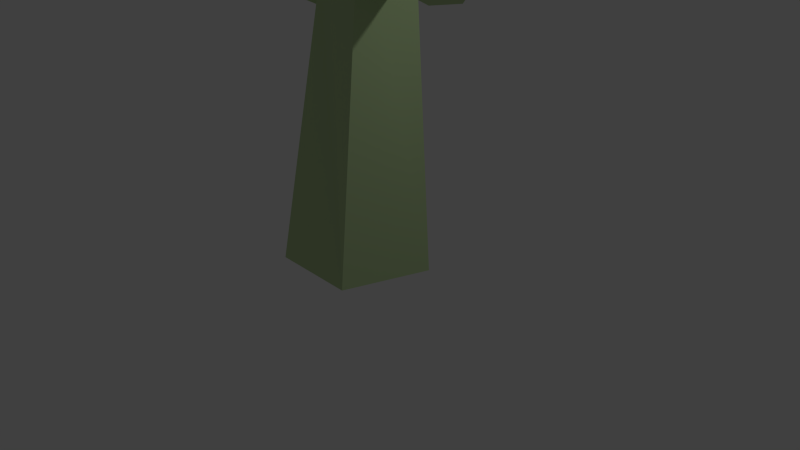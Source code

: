 # Source: Cactus_01.blend  (saved by Blender 2.76.0; exported with 4.5.12 LTS)
import bpy
from mathutils import Matrix  # noqa: F401  (used for matrix-valued properties, if any)

bpy.ops.wm.read_factory_settings(use_empty=True)
scene = bpy.context.scene
scene.name = 'Scene'

# ---- collections
col_collection_1 = bpy.data.collections.new('Collection 1'); scene.collection.children.link(col_collection_1)

# ---- materials (node trees are filled in below, after node groups)
mat_m_0077_darkgreen_002 = bpy.data.materials.new('M_0077_DarkGreen.002')
mat_m_0077_darkgreen_002.alpha_threshold = 0.0
mat_m_0077_darkgreen_002.use_transparent_shadow = False
mat_m_0077_darkgreen_002.diffuse_color = (0.5098, 0.6667, 0.349, 1.0)
mat_m_0077_darkgreen_002.specular_color = (0.33, 0.33, 0.33)
mat_m_0077_darkgreen_002.roughness = 0.5

# ---- material node trees

# ---- world
world_world = bpy.data.worlds.new('World'); scene.world = world_world
world_world.color = (0.05088, 0.05088, 0.05088)
world_world.use_sun_shadow = False
world_world.sun_shadow_jitter_overblur = 0.0
world_world.cycles.sampling_method = 'MANUAL'
world_world.cycles.sample_map_resolution = 256

# ---- cameras
cam_camera = bpy.data.cameras.new('Camera')
cam_camera.clip_end = 100.0
cam_camera.lens = 35.0
cam_camera.sensor_width = 32.0
cam_camera.sensor_height = 18.0
cam_camera.ortho_scale = 7.314
cam_camera.dof.focus_distance = 0.0
cam_camera.dof.aperture_fstop = 128.0

# ---- lights
light_lamp = bpy.data.lights.new('Lamp', 'POINT')
light_lamp.transmission_factor = 0.0
light_lamp.cutoff_distance = 30.0
light_lamp.energy = 100.0
light_lamp.shadow_buffer_clip_start = 1.001
light_lamp.shadow_soft_size = 0.1
light_lamp.shadow_maximum_resolution = 0.006
light_lamp.use_absolute_resolution = True
light_lamp.cycles.use_multiple_importance_sampling = False

# ---- meshes
me_untitled_003 = bpy.data.meshes.new('Untitled.003')
me_untitled_003.from_pydata([(183.2, 483.9, 50.67), (180.5, 479.2, 77.38), (192.7, 562.6, 57.12), (238.8, 435.6, 47.96), (195.0, 365.3, 47.97), (190.7, 384.0, 33.37), (191.3, 564.5, 76.61), (191.8, 463.3, 99.93), (203.0, 568.2, 94.24), (238.8, 435.6, 47.96), (245.0, 571.2, 59.95), (249.6, 421.7, 64.55), (245.0, 571.2, 59.95), (197.2, 475.6, 35.39), (205.2, 563.5, 47.06), (246.0, 575.3, 97.25), (230.3, 573.6, 104.5), (220.2, 435.4, 110.4), (238.8, 435.6, 47.96), (255.9, 574.3, 73.14), (180.5, 479.2, 77.38), (230.3, 573.6, 104.5), (191.8, 463.3, 99.93), (220.2, 435.4, 110.4), (151.2, 442.1, 68.72), (155.1, 420.5, 88.96), (180.5, 479.2, 77.38), (79.79, 658.0, -8.751), (44.97, 689.8, 23.18), (59.9, 658.0, 49.02), (53.32, 689.8, -1.088), (249.6, 421.7, 64.55), (237.4, 423.4, 98.63), (195.0, 365.3, 47.97), (156.4, 448.7, 42.78), (151.2, 442.1, 68.72), (180.5, 479.2, 77.38), (183.2, 483.9, 50.67), (197.2, 475.6, 35.39), (167.0, 437.7, 26.42), (205.2, 563.5, 47.06), (197.2, 475.6, 35.39), (183.2, 483.9, 50.67), (220.2, 435.4, 110.4), (171.1, 383.1, 95.56), (183.1, 367.1, 82.12), (190.7, 384.0, 33.37), (167.0, 437.7, 26.42), (237.4, 423.4, 98.63), (191.3, 564.5, 76.61), (191.8, 463.3, 99.93), (192.7, 562.6, 57.12), (255.9, 574.3, 73.14), (246.0, 575.3, 97.25), (237.4, 423.4, 98.63), (249.6, 421.7, 64.55), (183.2, 483.9, 50.67), (-1.194, 658.0, 47.95), (43.24, 0.0, 90.66), (48.63, 390.8, 54.88), (81.82, 0.0, -21.36), (65.84, 369.0, 1.778), (53.43, 371.8, 38.23), (32.83, 689.8, -16.53), (79.79, 658.0, -8.751), (30.99, 658.0, -45.52), (53.32, 689.8, -1.088), (71.27, 390.8, -10.86), (249.6, 421.7, 64.55), (19.31, 689.8, 22.73), (32.83, 689.8, -16.53), (11.81, 689.8, -1.813), (44.97, 689.8, 23.18), (53.32, 689.8, -1.088), (155.1, 420.5, 88.96), (171.1, 383.1, 95.56), (44.97, 689.8, 23.18), (-1.194, 658.0, 47.95), (59.9, 658.0, 49.02), (19.31, 689.8, 22.73), (71.27, 390.8, -10.86), (81.82, 0.0, -21.36), (-12.81, 0.0, -92.67), (58.76, 459.6, 35.32), (59.9, 658.0, 49.02), (51.27, 434.6, 53.51), (151.2, 442.1, 68.72), (51.27, 434.6, 53.51), (155.1, 420.5, 88.96), (-28.31, 390.5, 40.84), (-130.7, 376.9, 72.87), (-32.17, 356.1, 42.96), (-109.6, 403.5, 65.64), (209.0, 595.7, 82.1), (203.2, 593.8, 73.28), (203.8, 592.9, 63.54), (210.1, 593.4, 58.51), (71.27, 390.8, -10.86), (195.0, 365.3, 47.97), (65.84, 369.0, 1.778), (183.1, 367.1, 82.12), (171.1, 383.1, 95.56), (48.63, 390.8, 54.88), (156.4, 448.7, 42.78), (74.13, 453.7, -10.15), (68.24, 466.9, 8.837), (-114.2, 418.4, 4.266), (-142.4, 432.2, 14.77), (-133.2, 432.8, 46.36), (151.2, 442.1, 68.72), (68.24, 466.9, 8.837), (58.76, 459.6, 35.32), (-135.3, 398.1, -8.027), (-51.86, 384.2, -33.47), (-156.4, 372.6, -3.847), (-53.5, 316.1, -9.594), (-159.1, 348.9, 59.01), (-171.3, 345.7, 26.03), (-159.1, 348.9, 59.01), (-200.9, 393.9, 68.61), (-171.3, 345.7, 26.03), (-103.7, 418.8, 39.71), (-133.2, 432.8, 46.36), (-109.6, 403.5, 65.64), (-114.2, 418.4, 4.266), (-135.3, 398.1, -8.027), (-181.8, 398.0, 10.64), (-191.9, 406.6, 10.84), (-156.4, 372.6, -3.847), (-212.4, 391.8, 39.43), (-171.3, 345.7, 26.03), (11.81, 689.8, -1.813), (30.99, 658.0, -45.52), (-19.06, 658.0, -10.48), (32.83, 689.8, -16.53), (-142.7, 424.4, 70.59), (-168.4, 409.7, 78.95), (51.27, 434.6, 53.51), (30.99, 658.0, -45.52), (74.13, 453.7, -10.15), (-176.5, 474.5, 79.69), (-147.4, 469.6, 70.82), (183.1, 367.1, 82.12), (53.43, 371.8, 38.23), (65.84, 369.0, 1.778), (255.9, 574.3, 73.14), (230.5, 599.3, 83.6), (246.0, 575.3, 97.25), (235.5, 598.8, 71.55), (-43.51, 410.2, -17.37), (-43.51, 410.2, -17.37), (-103.7, 418.8, 39.71), (79.79, 658.0, -8.751), (-168.4, 409.7, 78.95), (-200.9, 393.9, 68.61), (-130.7, 376.9, 72.87), (-197.1, 509.6, 39.21), (-200.2, 473.0, 11.62), (-224.2, 478.7, 40.74), (-185.1, 506.8, 24.65), (-56.41, 351.2, -34.18), (-109.9, 0.0, -24.71), (-53.5, 316.1, -9.594), (-142.4, 432.2, 14.77), (-114.2, 418.4, 4.266), (-181.8, 398.0, 10.64), (-145.0, 465.2, 14.68), (-133.2, 432.8, 46.36), (-142.4, 432.2, 14.77), (203.2, 593.8, 73.28), (203.8, 592.9, 63.54), (58.76, 459.6, 35.32), (-28.31, 390.5, 40.84), (-32.17, 356.1, 42.96), (-1.194, 658.0, 47.95), (79.79, 658.0, -8.751), (59.9, 658.0, 49.02), (-51.86, 384.2, -33.47), (-212.4, 391.8, 39.43), (74.13, 453.7, -10.15), (68.24, 466.9, 8.837), (-156.4, 372.6, -3.847), (-56.41, 351.2, -34.18), (-171.3, 345.7, 26.03), (-142.7, 424.4, 70.59), (-200.2, 473.0, 11.62), (209.0, 595.7, 82.1), (203.8, 592.9, 63.54), (203.2, 593.8, 73.28), (210.1, 593.4, 58.51), (222.7, 598.4, 87.22), (230.0, 597.2, 64.95), (230.5, 599.3, 83.6), (235.5, 598.8, 71.55), (-135.9, 466.1, 46.28), (-147.4, 469.6, 70.82), (-142.7, 424.4, 70.59), (19.31, 689.8, 22.73), (-19.06, 658.0, -10.48), (-1.194, 658.0, 47.95), (11.81, 689.8, -1.813), (-75.22, 0.0, 88.6), (-32.17, 356.1, 42.96), (156.4, 448.7, 42.78), (246.0, 575.3, 97.25), (222.7, 598.4, 87.22), (230.3, 573.6, 104.5), (230.5, 599.3, 83.6), (-191.3, 509.8, 53.78), (-185.1, 506.8, 24.65), (-197.1, 509.6, 39.21), (-173.3, 507.5, 58.69), (-170.8, 504.4, 21.62), (-158.7, 505.0, 54.25), (-157.5, 502.8, 26.18), (-153.0, 503.3, 41.98), (-42.77, 320.0, 23.82), (-212.5, 479.0, 69.88), (-176.5, 474.5, 79.69), (-200.2, 473.0, 11.62), (-170.8, 504.4, 21.62), (-171.5, 468.4, 5.56), (-185.1, 506.8, 24.65), (-200.2, 473.0, 11.62), (-171.5, 468.4, 5.56), (-181.8, 398.0, 10.64), (-159.1, 348.9, 59.01), (190.7, 384.0, 33.37), (-173.3, 507.5, 58.69), (-212.5, 479.0, 69.88), (-176.5, 474.5, 79.69), (-191.3, 509.8, 53.78), (-158.7, 505.0, 54.25), (-176.5, 474.5, 79.69), (-147.4, 469.6, 70.82), (-173.3, 507.5, 58.69), (203.0, 568.2, 94.24), (-53.5, 316.1, -9.594), (-224.2, 478.7, 40.74), (-212.4, 391.8, 39.43), (-200.9, 393.9, 68.61), (-224.2, 478.7, 40.74), (-1.194, 658.0, 47.95), (-32.17, 356.1, 42.96), (43.24, 0.0, 90.66), (-32.68, 410.5, 17.96), (-135.9, 466.1, 46.28), (-191.3, 509.8, 53.78), (-224.2, 478.7, 40.74), (-212.5, 479.0, 69.88), (-197.1, 509.6, 39.21), (230.0, 597.2, 64.95), (255.9, 574.3, 73.14), (245.0, 571.2, 59.95), (235.5, 598.8, 71.55), (195.0, 365.3, 47.97), (-212.5, 479.0, 69.88), (-135.9, 466.1, 46.28), (-158.7, 505.0, 54.25), (-147.4, 469.6, 70.82), (-153.0, 503.3, 41.98), (230.3, 573.6, 104.5), (209.0, 595.7, 82.1), (203.0, 568.2, 94.24), (222.7, 598.4, 87.22), (210.1, 593.4, 58.51), (230.0, 597.2, 64.95), (-171.5, 468.4, 5.56), (-142.4, 432.2, 14.77), (-181.8, 398.0, 10.64), (167.0, 437.7, 26.42), (-171.5, 468.4, 5.56), (-157.5, 502.8, 26.18), (-145.0, 465.2, 14.68), (-170.8, 504.4, 21.62), (-56.41, 351.2, -34.18), (-145.0, 465.2, 14.68), (53.43, 371.8, 38.23), (-28.31, 390.5, 40.84), (-32.68, 410.5, 17.96), (-42.77, 320.0, 23.82), (-153.0, 503.3, 41.98), (-157.5, 502.8, 26.18), (-133.2, 432.8, 46.36), (-32.17, 356.1, 42.96), (-75.22, 0.0, 88.6), (43.24, 0.0, 90.66), (-191.9, 406.6, 10.84), (30.99, 658.0, -45.52), (48.63, 390.8, 54.88), (43.24, 0.0, 90.66), (-43.51, 410.2, -17.37), (-32.68, 410.5, 17.96), (-19.06, 658.0, -10.48), (156.4, 448.7, 42.78), (-130.7, 376.9, 72.87), (-159.1, 348.9, 59.01), (-32.17, 356.1, 42.96), (-109.9, 0.0, -24.71), (-42.77, 320.0, 23.82), (237.4, 423.4, 98.63), (171.1, 383.1, 95.56), (-19.06, 658.0, -10.48), (-32.68, 410.5, 17.96), (-1.194, 658.0, 47.95), (-19.06, 658.0, -10.48), (30.99, 658.0, -45.52), (-12.81, 0.0, -92.67), (-109.9, 0.0, -24.71), (155.1, 420.5, 88.96), (-156.4, 372.6, -3.847), (-191.9, 406.6, 10.84), (-181.8, 398.0, 10.64), (-51.86, 384.2, -33.47), (183.1, 367.1, 82.12), (-181.8, 398.0, 10.64), (-28.31, 390.5, 40.84)], [], [(0, 1, 2), (3, 4, 5), (6, 7, 8), (9, 10, 11), (12, 13, 14), (15, 16, 17), (12, 18, 13), (10, 19, 11), (6, 20, 7), (21, 22, 23), (24, 25, 26), (27, 28, 29), (28, 27, 30), (31, 32, 33), (34, 35, 36), (37, 38, 39), (40, 41, 42), (43, 44, 45), (13, 46, 47), (15, 17, 48), (2, 1, 49), (26, 25, 50), (40, 42, 51), (52, 53, 54), (55, 52, 54), (34, 36, 56), (57, 58, 59), (60, 61, 62), (63, 64, 65), (64, 63, 66), (60, 67, 61), (3, 68, 4), (69, 70, 71), (70, 69, 72), (70, 72, 73), (23, 74, 75), (74, 23, 22), (76, 77, 78), (77, 76, 79), (80, 81, 82), (83, 84, 85), (86, 87, 88), (89, 90, 91), (90, 89, 92), (93, 6, 8), (6, 93, 94), (95, 40, 51), (40, 95, 96), (97, 98, 99), (100, 101, 102), (103, 104, 105), (106, 107, 108), (47, 46, 80), (109, 110, 111), (112, 113, 114), (115, 116, 117), (118, 119, 120), (121, 122, 123), (124, 125, 126), (127, 128, 129), (129, 128, 130), (131, 132, 133), (132, 131, 134), (135, 136, 92), (57, 59, 137), (138, 139, 80), (135, 140, 136), (140, 135, 141), (142, 143, 144), (145, 146, 147), (146, 145, 148), (124, 149, 125), (150, 106, 151), (152, 139, 138), (153, 154, 155), (156, 157, 158), (157, 156, 159), (160, 161, 162), (163, 164, 165), (166, 167, 168), (169, 2, 49), (2, 169, 170), (171, 87, 86), (172, 173, 174), (175, 84, 83), (57, 137, 176), (149, 177, 125), (120, 119, 178), (179, 175, 180), (181, 182, 183), (123, 122, 184), (127, 129, 185), (186, 187, 188), (187, 186, 189), (189, 186, 190), (189, 190, 191), (191, 190, 192), (191, 192, 193), (139, 47, 80), (194, 195, 196), (197, 198, 199), (198, 197, 200), (161, 201, 202), (203, 110, 109), (204, 205, 206), (205, 204, 207), (208, 209, 210), (209, 208, 211), (209, 211, 212), (212, 211, 213), (212, 213, 214), (214, 213, 215), (161, 202, 216), (217, 153, 218), (219, 220, 221), (220, 219, 222), (223, 224, 225), (154, 226, 155), (217, 154, 153), (97, 227, 98), (175, 83, 180), (228, 229, 230), (229, 228, 231), (232, 233, 234), (233, 232, 235), (21, 236, 22), (151, 106, 108), (182, 237, 183), (185, 129, 238), (239, 240, 241), (242, 243, 244), (161, 216, 162), (245, 150, 151), (166, 246, 167), (247, 248, 249), (248, 247, 250), (251, 252, 253), (252, 251, 254), (255, 142, 144), (241, 240, 256), (257, 258, 259), (258, 257, 260), (136, 90, 92), (261, 262, 263), (262, 261, 264), (265, 12, 14), (12, 265, 266), (267, 268, 269), (270, 104, 103), (271, 272, 273), (272, 271, 274), (113, 275, 114), (267, 276, 268), (102, 277, 100), (278, 279, 123), (280, 116, 115), (166, 281, 246), (281, 166, 282), (194, 196, 283), (284, 285, 286), (223, 225, 287), (279, 121, 123), (288, 275, 113), (60, 289, 290), (291, 292, 293), (13, 18, 46), (37, 39, 294), (295, 296, 297), (288, 298, 275), (297, 296, 299), (43, 45, 300), (60, 62, 289), (137, 59, 301), (302, 303, 304), (288, 113, 305), (306, 307, 308), (137, 301, 309), (138, 80, 82), (310, 311, 312), (313, 291, 293), (32, 314, 33), (112, 114, 315), (303, 316, 304)])
me_untitled_003.polygons.foreach_set('use_smooth', [True] * 183)
_uv = me_untitled_003.uv_layers.new(name='UVMap')
_uv.uv.foreach_set('vector', [1.411, 19.82, 2.468, 19.64, 1.635, 22.95, -8.227, 17.72, -6.952, 14.72, -6.438, 15.52, 6.578, 22.63, 7.364, 18.62, 7.411, 22.78, -6.654, 17.08, -7.182, 22.42, -7.433, 16.54, -9.914, 22.32, -7.835, 18.54, -8.268, 22.02, 7.204, 22.58, 6.523, 22.52, 6.064, 17.08, -9.863, 22.36, -9.472, 17.01, -7.765, 18.59, -7.97, 22.46, -8.643, 22.59, -8.225, 16.58, 6.444, 22.64, 6.252, 19.26, 7.243, 18.63, 9.873, 22.46, 8.37, 18.11, 9.562, 17.01, 5.88, 17.02, 6.592, 16.08, 6.876, 18.62, 1.348, 19.48, -0.2863, 21.01, -1.057, 19.48, -0.2863, 21.01, 1.348, 19.48, 0.724, 21.01, 1.376, 18.84, -0.04695, 18.93, 1.165, 15.68, 1.675, 17.69, 2.696, 17.36, 3.035, 19.22, -4.987, 19.09, -5.777, 18.7, -4.967, 16.94, -4.552, 23.0, -4.643, 19.49, -3.828, 19.82, 6.885, 18.29, 5.229, 15.93, 5.845, 15.2, -7.841, 18.72, -7.57, 15.12, -6.599, 17.23, 5.941, 22.85, 4.807, 17.34, 5.63, 16.86, 1.626, 22.94, 2.459, 19.64, 2.395, 23.02, 7.081, 18.48, 6.732, 15.95, 8.034, 17.79, -5.088, 22.88, -4.327, 19.71, -4.455, 22.84, 1.177, 23.09, 0.1509, 23.13, -0.02766, 17.14, 0.9324, 17.16, 0.698, 23.18, -0.4918, 17.22, 1.863, 17.78, 3.252, 19.29, 2.205, 19.52, -0.6324, 25.67, 0.5066, -0.3233, 1.147, 15.12, 1.83, -0.058, 0.7658, 14.47, -0.7504, 14.58, -0.6405, 21.57, -2.301, 20.05, 0.1041, 20.05, -2.301, 20.05, -0.6405, 21.57, -1.651, 21.57, 2.099, -0.0347, 1.551, 15.35, 1.01, 14.5, -8.374, 17.65, -9.121, 17.06, -7.063, 14.66, 0.7602, -0.8948, 1.292, 0.6509, 0.4649, 0.07136, 1.292, 0.6509, 0.7602, -0.8948, 1.77, -0.9124, 1.292, 0.6509, 1.77, -0.9124, 2.099, 0.04283, 9.605, 17.09, 6.907, 16.51, 7.584, 15.03, 6.907, 16.51, 9.605, 17.09, 8.412, 18.19, 1.786, 20.6, -0.01404, 18.99, 2.391, 18.99, -0.01404, 18.99, 1.786, 20.6, 0.7757, 20.6, -1.984, 15.3, -2.066, -0.09834, 2.598, -0.09834, -0.5032, 18.17, -0.9935, 25.98, -1.277, 17.18, 6.395, 12.19, 2.423, 11.79, 6.716, 11.06, -1.54, 15.34, -5.763, 14.8, -1.71, 13.98, -5.763, 14.8, -1.54, 15.34, -4.887, 15.85, 6.859, 23.82, 6.328, 22.5, 7.159, 22.65, 6.328, 22.5, 6.859, 23.82, 6.443, 23.74, -4.533, 24.3, -4.991, 23.06, -4.358, 23.02, -4.991, 23.06, -4.533, 24.3, -4.85, 24.32, -2.521, 13.72, -7.878, 12.53, -2.478, 12.71, 7.896, 10.13, 7.654, 11.05, 2.585, 11.49, -5.932, 8.234, -2.091, 8.581, -2.355, 9.482, 1.249, 10.81, 1.205, 12.11, -0.08911, 12.16, -6.524, 17.18, -7.493, 15.07, -2.48, 15.33, 5.059, 1.243, 2.507, 4.51, 1.879, 3.555, 5.026, 15.5, 1.591, 14.95, 5.867, 14.49, -1.658, 4.469, -2.316, 9.548, -3.614, 9.051, -0.5652, 14.58, -0.9254, 17.01, -1.945, 14.41, -4.108, 12.58, -5.157, 13.37, -4.953, 11.72, 4.232, 10.87, 4.823, 9.765, 6.796, 9.76, 5.715, 16.68, 4.309, 15.23, 7.079, 16.05, 7.088, 16.05, 4.317, 15.24, 5.558, 14.09, -0.4217, 21.53, -2.027, 19.94, 0.378, 19.94, -2.027, 19.94, -0.4217, 21.53, -1.432, 21.53, -6.114, 16.35, -7.176, 15.77, -4.802, 15.52, -0.08804, 25.84, 1.867, 15.31, 1.972, 17.04, 0.05481, 25.94, -2.137, 17.9, -2.029, 15.42, -6.188, 16.68, -7.565, 18.65, -7.254, 16.1, -7.565, 18.65, -6.188, 16.68, -6.367, 18.46, 7.422, -1.559, 2.557, 0.7704, 1.907, -0.6034, 0.8315, 11.06, 0.09618, 12.33, -0.1937, 11.12, 0.09618, 12.33, 0.8315, 11.06, 0.6088, 12.3, 4.433, 12.32, 1.535, 11.91, 5.148, 11.3, 1.279, 3.095, 1.539, 6.011, 0.09088, 6.156, -2.301, 25.93, -2.09, 17.89, 0.1041, 25.93, -6.113, 16.56, -7.437, 15.9, -4.676, 15.19, 6.547, 15.02, 5.858, 13.35, 7.339, 13.61, 5.858, 13.35, 6.547, 15.02, 5.807, 14.9, -2.002, 13.42, -2.343, -0.5678, -1.05, 12.02, 5.612, 15.92, 4.441, 15.34, 7.103, 14.49, 1.046, 18.68, -0.2813, 17.4, 1.014, 17.38, 2.018, 24.78, 1.43, 23.46, 2.198, 23.54, 1.43, 23.46, 2.018, 24.78, 1.634, 24.74, 2.551, 13.78, 2.41, 12.53, 6.384, 12.9, 1.735, 15.2, 1.837, 13.84, 1.879, 25.79, 1.348, 25.98, -1.057, 25.98, -0.5618, 18.16, -0.01404, 25.86, 2.055, 17.06, 2.391, 25.86, 1.554, 12.89, 1.758, 11.65, 5.174, 12.32, -1.924, 14.42, -0.899, 17.01, -2.131, 16.9, 1.296, 17.93, 1.314, 25.98, 0.5137, 18.45, 5.475, 13.4, 1.413, 12.34, 6.516, 12.07, -4.776, 12.15, -4.808, 13.81, -5.774, 13.34, 4.976, 16.46, 6.361, 15.88, 5.202, 19.09, -1.922, 12.88, -2.414, 12.29, -2.082, 12.48, -2.414, 12.29, -1.922, 12.88, -2.717, 12.38, -2.717, 12.38, -1.922, 12.88, -2.056, 13.44, -2.717, 12.38, -2.056, 13.44, -2.944, 13.19, -2.944, 13.19, -2.056, 13.44, -2.347, 13.62, -2.944, 13.19, -2.347, 13.62, -2.849, 13.52, -2.571, 17.87, -6.5, 17.24, -2.456, 15.4, -3.87, 18.65, -4.936, 18.79, -4.852, 17.0, 1.078, 21.0, -0.6138, 19.36, 1.792, 19.36, -0.6138, 19.36, 1.078, 21.0, 0.06767, 21.0, -2.195, -0.5828, 2.47, -0.5828, 1.247, 13.6, 5.178, 1.35, 2.395, 3.92, 4.629, 0.4286, 7.744, 13.83, 7.02, 14.97, 7.065, 13.74, 7.02, 14.97, 7.744, 13.83, 7.36, 15.01, 1.434, 10.82, 2.355, 10.09, 2.05, 10.78, 2.355, 10.09, 1.434, 10.82, 0.9468, 10.27, 2.355, 10.09, 0.9468, 10.27, 2.212, 9.523, 2.212, 9.523, 0.9468, 10.27, 0.8498, 9.667, 2.212, 9.523, 0.8498, 9.667, 1.82, 9.129, 1.82, 9.129, 0.8498, 9.667, 1.183, 9.245, -1.885, -0.6799, 1.378, 13.55, 0.5517, 12.1, -7.321, 19.06, -5.555, 16.32, -5.852, 18.88, 7.87, 16.76, 6.777, 18.12, 6.72, 16.56, 6.777, 18.12, 7.87, 16.76, 7.353, 18.22, 7.799, 18.66, 6.645, 18.47, 7.084, 15.7, -7.443, 15.9, -5.865, 14.03, -4.682, 15.19, -7.26, 19.09, -6.838, 15.74, -5.496, 16.36, -2.53, 13.52, -7.539, 13.2, -7.883, 12.31, 1.363, 25.97, -0.5481, 18.16, 0.5594, 18.45, -6.272, 14.89, -7.706, 13.56, -6.242, 13.34, -7.706, 13.56, -6.272, 14.89, -7.004, 14.99, -6.593, 17.58, -7.618, 16.2, -6.424, 15.98, -7.618, 16.2, -6.593, 17.58, -7.19, 17.69, 9.943, 22.45, 8.796, 22.23, 8.467, 18.09, -0.2387, 10.9, 1.216, 10.86, -0.1321, 12.21, 1.404, 12.71, 1.726, 11.06, 6.508, 12.45, 5.286, 19.1, 6.441, 15.89, 6.773, 19.32, -1.69, 16.38, -0.4555, 16.47, -1.816, 19.83, 0.7727, 25.84, -0.4123, 13.95, 3.077, -0.073, -2.182, -0.5981, 0.4111, 12.15, -0.9704, 12.0, -0.2144, 3.24, 1.238, 3.155, -0.04191, 6.178, 1.039, 18.69, -0.2556, 18.72, -0.2878, 17.41, -0.7786, 10.43, -1.731, 8.833, -0.4936, 8.853, -1.731, 8.833, -0.7786, 10.43, -1.397, 10.42, -8.234, 18.51, -9.184, 17.49, -8.514, 17.34, -9.184, 17.49, -8.234, 18.51, -8.569, 18.58, 6.562, -3.56, 7.242, -2.307, 1.796, -1.017, -1.834, 19.83, -0.4722, 16.46, -0.5967, 19.84, -3.667, 18.44, -4.29, 20.13, -4.732, 18.59, -4.29, 20.13, -3.667, 18.44, -3.758, 20.06, -7.167, 15.95, -5.665, 14.65, -4.793, 15.7, 9.953, 20.37, 8.815, 21.34, 8.81, 20.13, 8.815, 21.34, 9.953, 20.37, 9.387, 21.45, -8.585, 22.24, -9.928, 21.32, -8.285, 21.0, -9.928, 21.32, -8.585, 22.24, -9.407, 22.39, 6.592, 18.21, 5.397, 16.78, 6.952, 15.42, -5.82, 5.673, -2.053, 6.956, -5.889, 6.55, 6.197, 18.1, 5.384, 19.56, 5.093, 17.96, 5.384, 19.56, 6.197, 18.1, 5.936, 19.63, 1.593, 14.99, 1.758, 13.69, 5.87, 14.53, 6.31, 18.49, 5.204, 18.36, 5.107, 17.07, 2.55, 12.31, 2.497, 11.29, 7.885, 11.04, -1.72, 9.544, -1.467, 10.73, -5.017, 10.31, -0.4487, 5.028, -2.526, 9.484, -1.703, 4.429, 1.093, 19.09, 0.1542, 20.71, -0.2017, 19.13, 0.1542, 20.71, 1.093, 19.09, 0.8015, 20.69, -3.745, 18.61, -4.731, 16.97, -3.707, 17.3, -1.237, 13.68, -2.9, -0.4571, 1.764, -0.4571, 7.887, 18.63, 7.163, 15.67, 7.558, 16.01, -1.466, 9.521, -4.356, 10.07, -5.01, 9.056, -1.797, 25.75, 1.564, 13.64, 1.408, 14.95, 1.844, -0.04645, -1.42, 15.34, -2.821, -0.04645, -1.155, 15.97, 0.2999, 15.98, -0.614, 25.76, -7.836, 18.72, -9.546, 17.15, -7.565, 15.12, -4.628, 19.25, -4.68, 17.1, -3.963, 17.61, -5.542, 13.52, -6.556, 12.21, -1.524, 12.55, -1.351, 25.93, 4.24, 0.02002, 2.114, 13.85, -1.517, 12.91, -6.55, 12.58, -1.811, 11.28, 7.137, 18.19, 6.041, 15.12, 7.918, 17.65, 1.585, -0.1051, -0.96, 14.54, -1.642, 15.29, 2.576, 17.02, 2.494, 15.3, 7.573, 15.0, -0.6138, 25.76, 0.3002, 15.98, 1.792, 25.76, -2.027, 25.56, 0.9166, 14.68, 0.378, 25.56, -2.027, 25.71, -1.679, -0.316, 2.985, -0.316, 2.585, 17.06, 7.583, 15.03, 6.906, 16.5, 0.3232, 25.89, -1.768, 15.37, 2.85, -0.01705, 2.02, 14.08, 1.895, 16.1, 1.782, 15.59, -1.951, 14.95, -1.243, 15.98, -0.6499, 25.77, -0.06673, 18.93, -0.2722, 15.79, 1.15, 15.69, 4.826, 15.14, 5.656, 14.12, 6.8, 15.14, 0.3433, 15.97, 1.257, 15.18, 1.809, 25.75])
me_untitled_003.materials.append(mat_m_0077_darkgreen_002)
me_untitled_003.use_remesh_preserve_volume = False
me_untitled_003.use_remesh_preserve_attributes = False
me_untitled_003.use_mirror_vertex_groups = False
me_untitled_003.update()
me_untitled_003.normals_split_custom_set([tuple(v) for v in zip(*[iter([-0.9889, 0.1254, -0.07938, -0.9889, 0.1253, -0.0799, -0.9747, 0.206, -0.08691, 0.6114, -0.381, -0.6936, 0.6114, -0.381, -0.6936, 0.6203, -0.3866, -0.6824, -0.84, 0.2048, 0.5024, -0.8464, 0.1159, 0.5198, -0.8304, 0.2504, 0.4978, 0.8426, 0.009439, -0.5384, 0.8079, 0.006805, -0.5893, 0.8079, 0.006808, -0.5892, 0.2933, 0.1613, -0.9423, 0.3027, 0.04213, -0.9521, 0.265, 0.208, -0.9416, 0.4871, -0.007442, 0.8733, 0.4172, 0.00879, 0.9088, 0.4872, -0.007453, 0.8733, 0.2933, 0.1613, -0.9423, 0.3186, 0.03371, -0.9473, 0.3027, 0.04213, -0.9521, 0.8079, 0.006805, -0.5893, 0.7702, 0.004142, -0.6378, 0.8079, 0.006808, -0.5892, -0.84, 0.2048, 0.5024, -0.8537, 0.1132, 0.5082, -0.8464, 0.1159, 0.5198, -0.3289, 0.076, 0.9413, -0.326, 0.06102, 0.9434, -0.306, 0.0468, 0.9509, -0.7005, 0.4164, 0.5796, -0.6832, 0.4134, 0.6019, -0.6832, 0.4134, 0.6019, 0.7712, 0.5786, 0.2655, 0.7712, 0.5786, 0.2655, 0.7712, 0.5786, 0.2655, 0.7712, 0.5786, 0.2655, 0.7712, 0.5786, 0.2655, 0.7712, 0.5786, 0.2655, 0.6522, -0.7093, 0.2674, 0.6526, -0.7092, 0.2668, 0.6526, -0.7092, 0.2668, -0.7921, 0.6102, 0.01105, -0.7855, 0.6189, -0.001221, -0.7921, 0.6102, 0.01107, -0.4795, 0.5337, -0.6966, -0.4574, 0.5337, -0.7113, -0.4795, 0.5337, -0.6966, -0.6399, 0.2234, -0.7353, -0.6833, 0.1564, -0.7132, -0.6552, 0.1474, -0.7409, 0.2564, -0.4857, 0.8357, 0.2712, -0.4907, 0.8281, 0.2563, -0.4857, 0.8357, 0.3027, 0.04213, -0.9521, 0.3075, 0.0112, -0.9515, 0.3329, 0.009038, -0.9429, 0.4871, -0.007442, 0.8733, 0.4872, -0.007453, 0.8733, 0.5539, -0.02364, 0.8322, -0.9747, 0.206, -0.08691, -0.9889, 0.1253, -0.0799, -0.965, 0.2461, -0.09049, -0.6832, 0.4134, 0.6019, -0.6832, 0.4134, 0.6019, -0.6654, 0.41, 0.6237, -0.6399, 0.2234, -0.7353, -0.6552, 0.1474, -0.7409, -0.6163, 0.2565, -0.7445, 0.9317, -0.05315, 0.3593, 0.9235, -0.04854, 0.3806, 0.9317, -0.05315, 0.3593, 0.9395, -0.05774, 0.3377, 0.9317, -0.05315, 0.3593, 0.9317, -0.05315, 0.3593, -0.7921, 0.6102, 0.01105, -0.7921, 0.6102, 0.01107, -0.7986, 0.6014, 0.02331, 0.1061, 0.04491, 0.9933, 0.3103, 0.08243, 0.9471, 0.006817, 0.05548, 0.9984, 0.9453, 0.02179, 0.3254, 0.9297, 0.01716, 0.368, 0.9596, 0.0284, 0.2799, 0.4944, 0.5703, -0.656, 0.4944, 0.5703, -0.656, 0.4944, 0.5703, -0.656, 0.4944, 0.5703, -0.656, 0.4944, 0.5703, -0.656, 0.4944, 0.5703, -0.656, 0.9453, 0.02179, 0.3254, 0.9102, 0.01343, 0.414, 0.9297, 0.01716, 0.368, 0.6114, -0.381, -0.6936, 0.6023, -0.3753, -0.7046, 0.6114, -0.381, -0.6936, 0.0, 1.0, 3.609e-06, 0.0, 1.0, 2.324e-06, 0.0, 1.0, 3.119e-06, 0.0, 1.0, 2.324e-06, 0.0, 1.0, 3.609e-06, 0.0, 1.0, 2.57e-06, 0.0, 1.0, 2.324e-06, 0.0, 1.0, 2.57e-06, 0.0, 1.0, 0.0, -0.306, 0.0468, 0.9509, -0.3199, 0.03106, 0.9469, -0.3199, 0.03106, 0.9469, -0.3199, 0.03106, 0.9469, -0.306, 0.0468, 0.9509, -0.326, 0.06102, 0.9434, -0.01359, 0.6273, 0.7787, -0.01359, 0.6273, 0.7787, -0.01359, 0.6273, 0.7787, -0.01359, 0.6273, 0.7787, -0.01359, 0.6273, 0.7787, -0.01359, 0.6273, 0.7787, 0.5222, 0.01091, -0.8527, 0.6014, 0.03768, -0.7981, 0.6414, 0.02253, -0.7669, 0.9421, -0.02791, 0.334, 0.9415, -0.02856, 0.3359, 0.9377, -0.02926, 0.3463, -0.1624, 0.6358, 0.7546, -0.1624, 0.6358, 0.7546, -0.1611, 0.6592, 0.7345, 0.2954, 0.02576, 0.955, 0.2621, 0.05446, 0.9635, 0.2954, 0.02576, 0.955, 0.2621, 0.05446, 0.9635, 0.2954, 0.02576, 0.955, 0.2525, 0.0829, 0.964, -0.8065, 0.3774, 0.4551, -0.84, 0.2048, 0.5024, -0.8304, 0.2504, 0.4978, -0.84, 0.2048, 0.5024, -0.8065, 0.3774, 0.4551, -0.8065, 0.3774, 0.4551, -0.5975, 0.3711, -0.7108, -0.6399, 0.2234, -0.7353, -0.6163, 0.2565, -0.7445, -0.6399, 0.2234, -0.7353, -0.5975, 0.3711, -0.7108, -0.5975, 0.3711, -0.7108, 0.2662, -0.5433, -0.7962, 0.2662, -0.5433, -0.7962, 0.2711, -0.5324, -0.8019, -0.2583, -0.7003, 0.6655, -0.2571, -0.7275, 0.6361, -0.2583, -0.7003, 0.6655, 0.3251, 0.8452, -0.4242, 0.3251, 0.8452, -0.4243, 0.3461, 0.8179, -0.4596, 0.3032, 0.9475, -0.1015, 0.3968, 0.9085, -0.1309, 0.3988, 0.9078, -0.1298, 0.3329, 0.009038, -0.9429, 0.3075, 0.0112, -0.9515, 0.5222, 0.01091, -0.8527, 0.08733, 0.9574, 0.2752, 0.08732, 0.9574, 0.2752, 0.07673, 0.9544, 0.2886, -0.3245, 0.1137, -0.939, -0.3774, 0.08577, -0.9221, -0.3093, 0.09552, -0.9462, -0.1903, -0.9671, 0.169, -0.1903, -0.9671, 0.1691, -0.1927, -0.9672, 0.1654, -0.6615, -0.6823, 0.3114, -0.6623, -0.6819, 0.3104, -0.6623, -0.6819, 0.3104, 0.3598, 0.7651, 0.5339, 0.4919, 0.7193, 0.4905, 0.3882, 0.753, 0.5314, -0.2162, 0.6617, -0.7179, -0.1967, 0.6277, -0.7532, -0.2706, 0.6902, -0.6711, -0.7244, -0.2422, -0.6455, -0.643, -0.3837, -0.6628, -0.7217, -0.2419, -0.6485, -0.7217, -0.2419, -0.6485, -0.643, -0.3837, -0.6628, -0.6431, -0.3809, -0.6643, -0.4521, 0.6155, -0.6456, -0.4521, 0.6155, -0.6456, -0.4521, 0.6155, -0.6456, -0.4521, 0.6155, -0.6456, -0.4521, 0.6155, -0.6456, -0.4521, 0.6155, -0.6456, 0.2645, 0.08279, 0.9608, 0.2525, 0.0829, 0.964, 0.2525, 0.0829, 0.964, 0.1061, 0.04491, 0.9933, 0.006817, 0.05548, 0.9984, -0.1588, 0.03312, 0.9868, 0.6226, -0.00711, -0.7825, 0.5208, -0.01171, -0.8536, 0.5222, 0.01091, -0.8527, 0.2645, 0.08279, 0.9608, 0.2954, 0.02576, 0.955, 0.2525, 0.0829, 0.964, 0.2954, 0.02576, 0.955, 0.2645, 0.08279, 0.9608, 0.2954, 0.02576, 0.955, -0.04923, -0.9976, 0.04803, -0.05514, -0.9969, 0.05667, -0.04924, -0.9976, 0.04804, 0.7296, 0.627, 0.2729, 0.7296, 0.627, 0.2729, 0.7296, 0.627, 0.2729, 0.7296, 0.627, 0.2729, 0.7296, 0.627, 0.2729, 0.7296, 0.627, 0.2729, -0.2162, 0.6617, -0.7179, -0.1585, 0.5926, -0.7897, -0.1967, 0.6277, -0.7532, 0.103, 0.9939, -0.04003, 0.3032, 0.9475, -0.1015, 0.2045, 0.9763, -0.07047, 0.6018, -0.0112, -0.7986, 0.5208, -0.01171, -0.8536, 0.6226, -0.00711, -0.7825, -0.2306, -0.144, 0.9623, -0.1858, -0.2388, 0.9531, -0.1359, -0.3282, 0.9348, -0.6136, 0.5079, -0.6046, -0.6136, 0.5079, -0.6046, -0.6136, 0.5079, -0.6046, -0.6136, 0.5079, -0.6046, -0.6136, 0.5079, -0.6046, -0.6136, 0.5079, -0.6046, -0.9334, 0.1509, 0.3256, -0.9475, 0.1568, 0.2786, -0.9398, 0.153, 0.3056, -0.1853, 0.3258, -0.9271, -0.1853, 0.3258, -0.9271, -0.1853, 0.3258, -0.9271, 0.9441, 0.1772, -0.2781, 0.9574, 0.07466, -0.279, 0.9573, 0.07406, -0.2796, -0.9264, 0.3632, -0.09904, -0.9747, 0.206, -0.08691, -0.965, 0.2461, -0.09049, -0.9747, 0.206, -0.08691, -0.9264, 0.3632, -0.09904, -0.9264, 0.3632, -0.09904, -0.1636, 0.6117, 0.774, -0.1624, 0.6358, 0.7546, -0.1624, 0.6358, 0.7546, -0.9868, 0.1033, -0.1245, -0.9868, 0.1033, -0.1245, -0.9868, 0.1033, -0.1245, 0.9459, -0.02763, 0.3233, 0.9415, -0.02856, 0.3359, 0.9421, -0.02791, 0.334, 0.1061, 0.04491, 0.9933, -0.1588, 0.03312, 0.9868, -0.01745, 0.02078, 0.9996, -0.1585, 0.5926, -0.7897, -0.1563, 0.5546, -0.8173, -0.1967, 0.6277, -0.7532, -0.6623, -0.6819, 0.3104, -0.6623, -0.6819, 0.3104, -0.663, -0.6816, 0.3095, 0.949, -0.02844, 0.314, 0.9459, -0.02763, 0.3233, 0.9463, -0.02751, 0.3223, -0.3473, -0.6038, -0.7175, -0.3565, -0.5796, -0.7328, -0.3565, -0.5796, -0.7328, 0.3882, 0.753, 0.5314, 0.4919, 0.7193, 0.4905, 0.5248, 0.7209, 0.4526, -0.7244, -0.2422, -0.6455, -0.7217, -0.2419, -0.6485, -0.7813, -0.09381, -0.617, -0.1555, 0.9822, -0.1049, -0.1555, 0.9822, -0.1049, -0.1555, 0.9822, -0.1049, -0.1555, 0.9822, -0.1049, -0.1555, 0.9822, -0.1049, -0.1555, 0.9822, -0.1049, -0.1555, 0.9822, -0.1049, -0.1555, 0.9822, -0.1049, -0.1555, 0.9822, -0.1049, -0.1555, 0.9822, -0.1049, -0.1555, 0.9822, -0.1049, -0.1555, 0.9822, -0.1049, -0.1555, 0.9822, -0.1049, -0.1555, 0.9822, -0.1049, -0.1555, 0.9822, -0.1049, -0.1555, 0.9822, -0.1049, -0.1555, 0.9822, -0.1049, -0.1555, 0.9822, -0.1049, 0.5208, -0.01171, -0.8536, 0.3329, 0.009038, -0.9429, 0.5222, 0.01091, -0.8527, 0.9136, 0.08282, 0.3982, 0.9068, 0.09172, 0.4115, 0.9135, 0.08285, 0.3982, -0.7288, 0.6475, 0.2228, -0.7288, 0.6475, 0.2228, -0.7288, 0.6475, 0.2228, -0.7288, 0.6475, 0.2228, -0.7288, 0.6475, 0.2228, -0.7288, 0.6475, 0.2228, -0.9475, 0.1568, 0.2786, -0.9453, 0.1513, 0.289, -0.9545, 0.1605, 0.2513, 0.09788, 0.9602, 0.2617, 0.08732, 0.9574, 0.2752, 0.08733, 0.9574, 0.2752, 0.2775, 0.6048, 0.7465, 0.2775, 0.6048, 0.7465, 0.2775, 0.6048, 0.7465, 0.2775, 0.6048, 0.7465, 0.2775, 0.6048, 0.7465, 0.2775, 0.6048, 0.7465, 0.1445, 0.9869, -0.07131, 0.1445, 0.9869, -0.07132, 0.1445, 0.9869, -0.07132, 0.1445, 0.9869, -0.07132, 0.1445, 0.9869, -0.07131, 0.1445, 0.9869, -0.07131, 0.1445, 0.9869, -0.07132, 0.1445, 0.9869, -0.07131, 0.1445, 0.9869, -0.07131, 0.1445, 0.9869, -0.07131, 0.1445, 0.9869, -0.07131, 0.1445, 0.9869, -0.07131, 0.1445, 0.9869, -0.07131, 0.1445, 0.9869, -0.07131, 0.1445, 0.9869, -0.07131, 0.1445, 0.9869, -0.07131, 0.1445, 0.9869, -0.07131, 0.1445, 0.9869, -0.07131, -0.9475, 0.1568, 0.2786, -0.9545, 0.1605, 0.2513, -0.9547, 0.1623, 0.2495, -0.2738, -0.0482, 0.9606, -0.2306, -0.144, 0.9623, -0.2679, -0.04426, 0.9624, -0.1257, 0.4059, -0.9052, -0.1257, 0.4059, -0.9052, -0.1257, 0.4059, -0.9052, -0.1257, 0.4059, -0.9052, -0.1257, 0.4059, -0.9052, -0.1257, 0.4059, -0.9052, -0.1121, -0.01453, -0.9936, -0.2127, -0.0394, -0.9763, -0.1121, -0.01453, -0.9936, -0.1858, -0.2388, 0.9531, -0.1353, -0.3257, 0.9358, -0.1359, -0.3282, 0.9348, -0.2738, -0.0482, 0.9606, -0.1858, -0.2388, 0.9531, -0.2306, -0.144, 0.9623, 0.2662, -0.5433, -0.7962, 0.2612, -0.5541, -0.7904, 0.2662, -0.5433, -0.7962, 0.9459, -0.02763, 0.3233, 0.9421, -0.02791, 0.334, 0.9463, -0.02751, 0.3223, -0.1567, 0.541, 0.8263, -0.1567, 0.541, 0.8263, -0.1567, 0.541, 0.8263, -0.1567, 0.541, 0.8263, -0.1567, 0.541, 0.8263, -0.1567, 0.541, 0.8263, 0.3287, 0.484, 0.811, 0.3287, 0.484, 0.811, 0.3287, 0.484, 0.811, 0.3287, 0.484, 0.811, 0.3287, 0.484, 0.811, 0.3287, 0.484, 0.811, -0.3289, 0.076, 0.9413, -0.3654, 0.08934, 0.9266, -0.326, 0.06102, 0.9434, 0.2045, 0.9763, -0.07047, 0.3032, 0.9475, -0.1015, 0.3988, 0.9078, -0.1298, -0.3565, -0.5796, -0.7328, -0.3654, -0.5549, -0.7474, -0.3565, -0.5796, -0.7328, -0.7813, -0.09381, -0.617, -0.7217, -0.2419, -0.6485, -0.7767, -0.09636, -0.6224, -0.9194, -0.1308, 0.371, -0.9191, -0.1305, 0.3719, -0.919, -0.1304, 0.372, -0.4316, 0.02938, 0.9016, -0.4316, 0.02938, 0.9016, -0.4316, 0.02938, 0.9016, -0.9475, 0.1568, 0.2786, -0.9547, 0.1623, 0.2495, -0.9398, 0.153, 0.3056, 0.1042, 0.9938, -0.03877, 0.103, 0.9939, -0.04003, 0.2045, 0.9763, -0.07047, 0.9441, 0.1772, -0.2781, 0.9335, 0.2287, -0.2761, 0.9574, 0.07466, -0.279, -0.7149, 0.6405, 0.2804, -0.7149, 0.6405, 0.2804, -0.7149, 0.6405, 0.2804, -0.7149, 0.6405, 0.2804, -0.7149, 0.6405, 0.2804, -0.7149, 0.6405, 0.2804, 0.6189, 0.476, -0.6249, 0.6189, 0.476, -0.6249, 0.6189, 0.476, -0.6249, 0.6189, 0.476, -0.6249, 0.6189, 0.476, -0.6249, 0.6189, 0.476, -0.6249, -0.04334, -0.9983, 0.03941, -0.04923, -0.9976, 0.04803, -0.04924, -0.9976, 0.04804, -0.919, -0.1304, 0.372, -0.9191, -0.1305, 0.3719, -0.9187, -0.1301, 0.3729, 0.8413, 0.4251, 0.3339, 0.8413, 0.4251, 0.3339, 0.8413, 0.4251, 0.3339, 0.8413, 0.4251, 0.3339, 0.8413, 0.4251, 0.3339, 0.8413, 0.4251, 0.3339, 0.2525, 0.0829, 0.964, 0.2621, 0.05446, 0.9635, 0.2525, 0.0829, 0.964, -0.3907, 0.442, 0.8075, -0.3907, 0.442, 0.8075, -0.3907, 0.442, 0.8075, -0.3907, 0.442, 0.8075, -0.3907, 0.442, 0.8075, -0.3907, 0.442, 0.8075, 0.2375, 0.3133, -0.9195, 0.2933, 0.1613, -0.9423, 0.265, 0.208, -0.9416, 0.2933, 0.1613, -0.9423, 0.2375, 0.3133, -0.9195, 0.2375, 0.3133, -0.9195, 0.2585, -0.03775, -0.9653, 0.2585, -0.03773, -0.9653, 0.1874, -0.09807, -0.9774, 0.3032, 0.8704, -0.3879, 0.3251, 0.8452, -0.4243, 0.3251, 0.8452, -0.4242, 0.3417, 0.3766, -0.8611, 0.3417, 0.3766, -0.8611, 0.3417, 0.3766, -0.8611, 0.3417, 0.3766, -0.8611, 0.3417, 0.3766, -0.8611, 0.3416, 0.3766, -0.8611, -0.3774, 0.08577, -0.9221, -0.2431, 0.03858, -0.9692, -0.3093, 0.09552, -0.9462, 0.2585, -0.03775, -0.9653, 0.3274, 0.02295, -0.9446, 0.2585, -0.03773, -0.9653, -0.2583, -0.7003, 0.6655, -0.259, -0.672, 0.6938, -0.2583, -0.7003, 0.6655, 0.3003, 0.7459, 0.5945, 0.2793, 0.7764, 0.565, 0.3882, 0.753, 0.5314, -0.1879, -0.9669, 0.1727, -0.1903, -0.9671, 0.1691, -0.1903, -0.9671, 0.169, 0.9441, 0.1772, -0.2781, 0.887, 0.3766, -0.2672, 0.9335, 0.2287, -0.2761, 0.887, 0.3766, -0.2672, 0.9441, 0.1772, -0.2781, 0.887, 0.3766, -0.2672, 0.9136, 0.08282, 0.3982, 0.9135, 0.08285, 0.3982, 0.9201, 0.07392, 0.3847, -0.01731, 0.1291, 0.9915, -0.01731, 0.1291, 0.9915, -0.01731, 0.1291, 0.9915, -0.1121, -0.01453, -0.9936, -0.1121, -0.01453, -0.9936, -0.01026, 0.0105, -0.9999, 0.2793, 0.7764, 0.565, 0.3598, 0.7651, 0.5339, 0.3882, 0.753, 0.5314, -0.3466, 0.06562, -0.9357, -0.2431, 0.03858, -0.9692, -0.3774, 0.08577, -0.9221, 0.9453, 0.02179, 0.3254, 0.959, 0.02636, 0.2822, 0.9454, 0.01676, 0.3255, -0.9433, 0.08416, 0.3212, -0.9527, 0.08591, 0.2915, -0.9433, 0.08416, 0.3211, 0.3027, 0.04213, -0.9521, 0.3186, 0.03371, -0.9473, 0.3075, 0.0112, -0.9515, -0.4795, 0.5337, -0.6966, -0.4795, 0.5337, -0.6966, -0.5012, 0.5333, -0.6814, 0.1357, -0.5461, 0.8267, 0.1363, -0.5207, 0.8428, 0.1363, -0.5207, 0.8428, -0.3466, 0.06562, -0.9357, -0.07509, -0.01546, -0.9971, -0.2431, 0.03858, -0.9692, 0.1363, -0.5207, 0.8428, 0.1363, -0.5207, 0.8428, 0.1367, -0.4949, 0.8581, 0.2564, -0.4857, 0.8357, 0.2563, -0.4857, 0.8357, 0.2414, -0.4807, 0.843, 0.9453, 0.02179, 0.3254, 0.9596, 0.0284, 0.2799, 0.959, 0.02636, 0.2822, -0.1588, 0.03312, 0.9868, 0.006817, 0.05548, 0.9984, -0.3156, 0.04001, 0.948, -0.9528, 0.08589, 0.2913, -0.9569, 0.08815, 0.2769, -0.9569, 0.08815, 0.2769, -0.3466, 0.06562, -0.9357, -0.3774, 0.08577, -0.9221, -0.5682, 0.1362, -0.8115, -0.5709, 0.09642, -0.8153, -0.5709, 0.09642, -0.8153, -0.5709, 0.09642, -0.8153, -0.1588, 0.03312, 0.9868, -0.3156, 0.04001, 0.948, -0.319, 0.03153, 0.9472, 0.6226, -0.00711, -0.7825, 0.5222, 0.01091, -0.8527, 0.6414, 0.02253, -0.7669, 0.6318, 0.7483, -0.2021, 0.6318, 0.7483, -0.2021, 0.6318, 0.7483, -0.2021, -0.933, 0.08232, 0.3504, -0.9433, 0.08416, 0.3212, -0.9433, 0.08416, 0.3211, 0.6526, -0.7092, 0.2668, 0.6531, -0.709, 0.2662, 0.6526, -0.7092, 0.2668, -0.3245, 0.1137, -0.939, -0.3093, 0.09552, -0.9462, -0.3683, 0.1534, -0.917, -0.9569, 0.08815, 0.2769, -0.9607, 0.09039, 0.2624, -0.9569, 0.08815, 0.2769])] * 3)])

# ---- objects
ob_cactus_01_001 = bpy.data.objects.new('Cactus_01.001', me_untitled_003)
ob_lamp = bpy.data.objects.new('Lamp', light_lamp)
ob_camera = bpy.data.objects.new('Camera', cam_camera)

# ---- transforms, parenting, visibility, modifiers, constraints
ob_cactus_01_001.location = (0.0, 0.0, 0.0)
ob_cactus_01_001.rotation_euler = (1.571, -0.0, 0.0)
ob_cactus_01_001.scale = (0.009726, 0.009726, 0.009726)
ob_cactus_01_001.color = (0.8, 0.8, 0.8, 1.0)
ob_cactus_01_001.lineart.crease_threshold = 0.0
ob_lamp.location = (4.076, 1.005, 5.904)
ob_lamp.rotation_euler = (0.6503, 0.05522, 1.866)
ob_lamp.lock_rotations_4d = False
ob_lamp.empty_display_type = 'ARROWS'
ob_lamp.color = (0.0, 0.0, 0.0, 0.0)
ob_lamp.lineart.crease_threshold = 0.0
ob_camera.location = (7.481, -6.508, 5.344)
ob_camera.rotation_euler = (1.109, 0.01082, 0.8149)
ob_camera.lock_rotations_4d = False
ob_camera.empty_display_type = 'ARROWS'
ob_camera.color = (0.0, 0.0, 0.0, 0.0)
ob_camera.display_type = 'WIRE'
ob_camera.lineart.crease_threshold = 0.0

# ---- collection membership
col_collection_1.objects.link(ob_cactus_01_001)
col_collection_1.objects.link(ob_lamp)
col_collection_1.objects.link(ob_camera)

# ---- scene / render settings (as saved in the file)
scene.camera = ob_camera
scene.frame_start = 1; scene.frame_end = 250; scene.frame_set(1)
scene.render.engine = 'BLENDER_EEVEE_NEXT'
scene.render.resolution_percentage = 50
scene.render.fps = 30
scene.render.dither_intensity = 0.0
scene.cycles.use_denoising = False
scene.cycles.samples = 10
scene.cycles.sampling_pattern = 'TABULATED_SOBOL'
scene.cycles.light_sampling_threshold = 0.0
scene.cycles.use_adaptive_sampling = False
scene.cycles.use_light_tree = False
scene.cycles.blur_glossy = 0.0
scene.cycles.pixel_filter_type = 'GAUSSIAN'
scene.cycles.sample_clamp_indirect = 0.0
scene.view_settings.view_transform = 'Standard'
bpy.context.view_layer.update()
